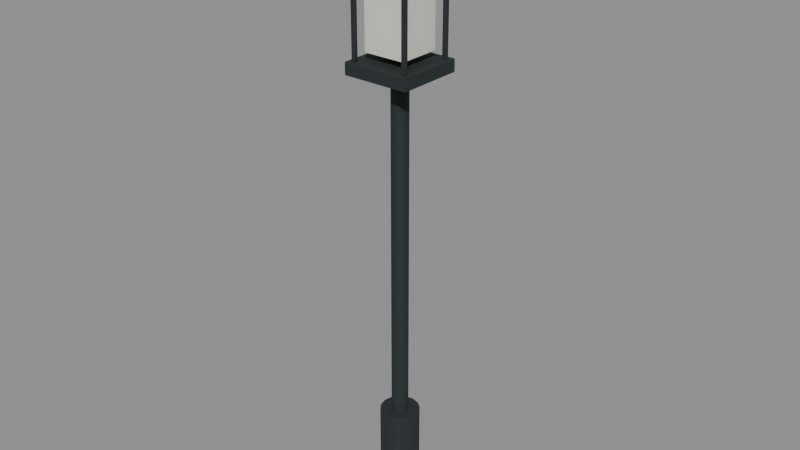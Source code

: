 # Source: source-edit.blend  (saved by Blender 4.0.36; exported with 4.5.12 LTS)
import bpy
from mathutils import Matrix  # noqa: F401  (used for matrix-valued properties, if any)

bpy.ops.wm.read_factory_settings(use_empty=True)
scene = bpy.context.scene
scene.name = 'Scene'

# ---- materials (node trees are filled in below, after node groups)
mat_rural_stone = bpy.data.materials.new('Rural stone')
mat_rural_stone.use_transparent_shadow = False
mat_rural_stone.diffuse_color = (0.1878, 0.1812, 0.1441, 1.0)
mat_dark_rubber = bpy.data.materials.new('Dark rubber')
mat_dark_rubber.use_transparent_shadow = False
mat_dark_rubber.diffuse_color = (0.01938, 0.02732, 0.02956, 1.0)
mat_warm_white = bpy.data.materials.new('Warm white')
mat_warm_white.use_transparent_shadow = False
mat_warm_white.diffuse_color = (0.7529, 0.7529, 0.6445, 1.0)
mat_brass_fittings = bpy.data.materials.new('Brass fittings')
mat_brass_fittings.use_transparent_shadow = False
mat_brass_fittings.diffuse_color = (0.4287, 0.2423, 0.05286, 1.0)

# ---- material node trees
mat_rural_stone.use_nodes = True; mat_rural_stone.node_tree.nodes.clear()
_N = mat_rural_stone.node_tree.nodes; _L = mat_rural_stone.node_tree.links
n0 = _N.new('ShaderNodeBsdfPrincipled'); n0.name = 'Principled BSDF'; n0.location = (10, 300)
n0.inputs[0].default_value = (0.1878, 0.1812, 0.1441, 1.0)
n0.inputs[2].default_value = 0.95
n0.inputs[3].default_value = 1.45
n1 = _N.new('ShaderNodeOutputMaterial'); n1.name = 'Material Output'; n1.location = (300, 300)
_L.new(n0.outputs[0], n1.inputs[0])
n1.is_active_output = True
mat_dark_rubber.use_nodes = True; mat_dark_rubber.node_tree.nodes.clear()
_N = mat_dark_rubber.node_tree.nodes; _L = mat_dark_rubber.node_tree.links
n0 = _N.new('ShaderNodeBsdfPrincipled'); n0.name = 'Principled BSDF'; n0.location = (10, 300)
n0.inputs[0].default_value = (0.01938, 0.02732, 0.02956, 1.0)
n0.inputs[2].default_value = 0.8
n0.inputs[3].default_value = 1.45
n1 = _N.new('ShaderNodeOutputMaterial'); n1.name = 'Material Output'; n1.location = (300, 300)
_L.new(n0.outputs[0], n1.inputs[0])
n1.is_active_output = True
mat_warm_white.use_nodes = True; mat_warm_white.node_tree.nodes.clear()
_N = mat_warm_white.node_tree.nodes; _L = mat_warm_white.node_tree.links
n0 = _N.new('ShaderNodeBsdfPrincipled'); n0.name = 'Principled BSDF'; n0.location = (10, 300)
n0.inputs[0].default_value = (0.7529, 0.7529, 0.6445, 1.0)
n0.inputs[2].default_value = 0.4
n0.inputs[3].default_value = 1.45
n1 = _N.new('ShaderNodeOutputMaterial'); n1.name = 'Material Output'; n1.location = (300, 300)
_L.new(n0.outputs[0], n1.inputs[0])
n1.is_active_output = True
mat_brass_fittings.use_nodes = True; mat_brass_fittings.node_tree.nodes.clear()
_N = mat_brass_fittings.node_tree.nodes; _L = mat_brass_fittings.node_tree.links
n0 = _N.new('ShaderNodeBsdfPrincipled'); n0.name = 'Principled BSDF'; n0.location = (10, 300)
n0.inputs[0].default_value = (0.4287, 0.2423, 0.05286, 1.0)
n0.inputs[1].default_value = 0.6
n0.inputs[2].default_value = 0.73
n0.inputs[3].default_value = 1.45
n1 = _N.new('ShaderNodeOutputMaterial'); n1.name = 'Material Output'; n1.location = (300, 300)
_L.new(n0.outputs[0], n1.inputs[0])
n1.is_active_output = True

# ---- meshes
me_cylinder = bpy.data.meshes.new('Cylinder')
me_cylinder.from_pydata([(0.0, 0.23, -0.08), (0.0, 0.23, 0.08), (0.08802, 0.2125, -0.08), (0.08802, 0.2125, 0.08), (0.1626, 0.1626, -0.08), (0.1626, 0.1626, 0.08), (0.2125, 0.08802, -0.08), (0.2125, 0.08802, 0.08), (0.23, 0.0, -0.08), (0.23, 0.0, 0.08), (0.2125, -0.08802, -0.08), (0.2125, -0.08802, 0.08), (0.1626, -0.1626, -0.08), (0.1626, -0.1626, 0.08), (0.08802, -0.2125, -0.08), (0.08802, -0.2125, 0.08), (0.0, -0.23, -0.08), (0.0, -0.23, 0.08), (-0.08802, -0.2125, -0.08), (-0.08802, -0.2125, 0.08), (-0.1626, -0.1626, -0.08), (-0.1626, -0.1626, 0.08), (-0.2125, -0.08802, -0.08), (-0.2125, -0.08802, 0.08), (-0.23, 0.0, -0.08), (-0.23, 0.0, 0.08), (-0.2125, 0.08802, -0.08), (-0.2125, 0.08802, 0.08), (-0.1626, 0.1626, -0.08), (-0.1626, 0.1626, 0.08), (-0.08802, 0.2125, -0.08), (-0.08802, 0.2125, 0.08)], [], [(0, 1, 3, 2), (2, 3, 5, 4), (4, 5, 7, 6), (6, 7, 9, 8), (8, 9, 11, 10), (10, 11, 13, 12), (12, 13, 15, 14), (14, 15, 17, 16), (16, 17, 19, 18), (18, 19, 21, 20), (20, 21, 23, 22), (22, 23, 25, 24), (24, 25, 27, 26), (26, 27, 29, 28), (3, 1, 31, 29, 27, 25, 23, 21, 19, 17, 15, 13, 11, 9, 7, 5), (28, 29, 31, 30), (30, 31, 1, 0), (0, 2, 4, 6, 8, 10, 12, 14, 16, 18, 20, 22, 24, 26, 28, 30)])
_uv = me_cylinder.uv_layers.new(name='UVMap')
_uv.uv.foreach_set('vector', [1.0, 0.5, 1.0, 1.0, 0.9375, 1.0, 0.9375, 0.5, 0.9375, 0.5, 0.9375, 1.0, 0.875, 1.0, 0.875, 0.5, 0.875, 0.5, 0.875, 1.0, 0.8125, 1.0, 0.8125, 0.5, 0.8125, 0.5, 0.8125, 1.0, 0.75, 1.0, 0.75, 0.5, 0.75, 0.5, 0.75, 1.0, 0.6875, 1.0, 0.6875, 0.5, 0.6875, 0.5, 0.6875, 1.0, 0.625, 1.0, 0.625, 0.5, 0.625, 0.5, 0.625, 1.0, 0.5625, 1.0, 0.5625, 0.5, 0.5625, 0.5, 0.5625, 1.0, 0.5, 1.0, 0.5, 0.5, 0.5, 0.5, 0.5, 1.0, 0.4375, 1.0, 0.4375, 0.5, 0.4375, 0.5, 0.4375, 1.0, 0.375, 1.0, 0.375, 0.5, 0.375, 0.5, 0.375, 1.0, 0.3125, 1.0, 0.3125, 0.5, 0.3125, 0.5, 0.3125, 1.0, 0.25, 1.0, 0.25, 0.5, 0.25, 0.5, 0.25, 1.0, 0.1875, 1.0, 0.1875, 0.5, 0.1875, 0.5, 0.1875, 1.0, 0.125, 1.0, 0.125, 0.5, 0.3418, 0.4717, 0.25, 0.49, 0.1582, 0.4717, 0.08029, 0.4197, 0.02827, 0.3418, 0.01, 0.25, 0.02827, 0.1582, 0.08029, 0.08029, 0.1582, 0.02827, 0.25, 0.01, 0.3418, 0.02827, 0.4197, 0.08029, 0.4717, 0.1582, 0.49, 0.25, 0.4717, 0.3418, 0.4197, 0.4197, 0.125, 0.5, 0.125, 1.0, 0.0625, 1.0, 0.0625, 0.5, 0.0625, 0.5, 0.0625, 1.0, 0.0, 1.0, 0.0, 0.5, 0.75, 0.49, 0.8418, 0.4717, 0.9197, 0.4197, 0.9717, 0.3418, 0.99, 0.25, 0.9717, 0.1582, 0.9197, 0.08029, 0.8418, 0.02827, 0.75, 0.01, 0.6582, 0.02827, 0.5803, 0.08029, 0.5283, 0.1582, 0.51, 0.25, 0.5283, 0.3418, 0.5803, 0.4197, 0.6582, 0.4717])
me_cylinder.materials.append(mat_rural_stone)
me_cylinder.update()
me_cylinder_001 = bpy.data.meshes.new('Cylinder.001')
me_cylinder_001.from_pydata([(0.0, 0.13, -0.3), (0.0, 0.13, 0.3), (0.04975, 0.1201, -0.3), (0.04975, 0.1201, 0.3), (0.09192, 0.09192, -0.3), (0.09192, 0.09192, 0.3), (0.1201, 0.04975, -0.3), (0.1201, 0.04975, 0.3), (0.13, 0.0, -0.3), (0.13, 0.0, 0.3), (0.1201, -0.04975, -0.3), (0.1201, -0.04975, 0.3), (0.09192, -0.09192, -0.3), (0.09192, -0.09192, 0.3), (0.04975, -0.1201, -0.3), (0.04975, -0.1201, 0.3), (0.0, -0.13, -0.3), (0.0, -0.13, 0.3), (-0.04975, -0.1201, -0.3), (-0.04975, -0.1201, 0.3), (-0.09192, -0.09192, -0.3), (-0.09192, -0.09192, 0.3), (-0.1201, -0.04975, -0.3), (-0.1201, -0.04975, 0.3), (-0.13, 0.0, -0.3), (-0.13, 0.0, 0.3), (-0.1201, 0.04975, -0.3), (-0.1201, 0.04975, 0.3), (-0.09192, 0.09192, -0.3), (-0.09192, 0.09192, 0.3), (-0.04975, 0.1201, -0.3), (-0.04975, 0.1201, 0.3)], [], [(0, 1, 3, 2), (2, 3, 5, 4), (4, 5, 7, 6), (6, 7, 9, 8), (8, 9, 11, 10), (10, 11, 13, 12), (12, 13, 15, 14), (14, 15, 17, 16), (16, 17, 19, 18), (18, 19, 21, 20), (20, 21, 23, 22), (22, 23, 25, 24), (24, 25, 27, 26), (26, 27, 29, 28), (3, 1, 31, 29, 27, 25, 23, 21, 19, 17, 15, 13, 11, 9, 7, 5), (28, 29, 31, 30), (30, 31, 1, 0), (0, 2, 4, 6, 8, 10, 12, 14, 16, 18, 20, 22, 24, 26, 28, 30)])
_uv = me_cylinder_001.uv_layers.new(name='UVMap')
_uv.uv.foreach_set('vector', [1.0, 0.5, 1.0, 1.0, 0.9375, 1.0, 0.9375, 0.5, 0.9375, 0.5, 0.9375, 1.0, 0.875, 1.0, 0.875, 0.5, 0.875, 0.5, 0.875, 1.0, 0.8125, 1.0, 0.8125, 0.5, 0.8125, 0.5, 0.8125, 1.0, 0.75, 1.0, 0.75, 0.5, 0.75, 0.5, 0.75, 1.0, 0.6875, 1.0, 0.6875, 0.5, 0.6875, 0.5, 0.6875, 1.0, 0.625, 1.0, 0.625, 0.5, 0.625, 0.5, 0.625, 1.0, 0.5625, 1.0, 0.5625, 0.5, 0.5625, 0.5, 0.5625, 1.0, 0.5, 1.0, 0.5, 0.5, 0.5, 0.5, 0.5, 1.0, 0.4375, 1.0, 0.4375, 0.5, 0.4375, 0.5, 0.4375, 1.0, 0.375, 1.0, 0.375, 0.5, 0.375, 0.5, 0.375, 1.0, 0.3125, 1.0, 0.3125, 0.5, 0.3125, 0.5, 0.3125, 1.0, 0.25, 1.0, 0.25, 0.5, 0.25, 0.5, 0.25, 1.0, 0.1875, 1.0, 0.1875, 0.5, 0.1875, 0.5, 0.1875, 1.0, 0.125, 1.0, 0.125, 0.5, 0.3418, 0.4717, 0.25, 0.49, 0.1582, 0.4717, 0.08029, 0.4197, 0.02827, 0.3418, 0.01, 0.25, 0.02827, 0.1582, 0.08029, 0.08029, 0.1582, 0.02827, 0.25, 0.01, 0.3418, 0.02827, 0.4197, 0.08029, 0.4717, 0.1582, 0.49, 0.25, 0.4717, 0.3418, 0.4197, 0.4197, 0.125, 0.5, 0.125, 1.0, 0.0625, 1.0, 0.0625, 0.5, 0.0625, 0.5, 0.0625, 1.0, 0.0, 1.0, 0.0, 0.5, 0.75, 0.49, 0.8418, 0.4717, 0.9197, 0.4197, 0.9717, 0.3418, 0.99, 0.25, 0.9717, 0.1582, 0.9197, 0.08029, 0.8418, 0.02827, 0.75, 0.01, 0.6582, 0.02827, 0.5803, 0.08029, 0.5283, 0.1582, 0.51, 0.25, 0.5283, 0.3418, 0.5803, 0.4197, 0.6582, 0.4717])
me_cylinder_001.materials.append(mat_dark_rubber)
me_cylinder_001.update()
me_cylinder_002 = bpy.data.meshes.new('Cylinder.002')
me_cylinder_002.from_pydata([(0.0, 0.055, -1.2), (0.0, 0.055, 1.2), (0.02105, 0.05081, -1.2), (0.02105, 0.05081, 1.2), (0.03889, 0.03889, -1.2), (0.03889, 0.03889, 1.2), (0.05081, 0.02105, -1.2), (0.05081, 0.02105, 1.2), (0.055, 0.0, -1.2), (0.055, 0.0, 1.2), (0.05081, -0.02105, -1.2), (0.05081, -0.02105, 1.2), (0.03889, -0.03889, -1.2), (0.03889, -0.03889, 1.2), (0.02105, -0.05081, -1.2), (0.02105, -0.05081, 1.2), (0.0, -0.055, -1.2), (0.0, -0.055, 1.2), (-0.02105, -0.05081, -1.2), (-0.02105, -0.05081, 1.2), (-0.03889, -0.03889, -1.2), (-0.03889, -0.03889, 1.2), (-0.05081, -0.02105, -1.2), (-0.05081, -0.02105, 1.2), (-0.055, 0.0, -1.2), (-0.055, 0.0, 1.2), (-0.05081, 0.02105, -1.2), (-0.05081, 0.02105, 1.2), (-0.03889, 0.03889, -1.2), (-0.03889, 0.03889, 1.2), (-0.02105, 0.05081, -1.2), (-0.02105, 0.05081, 1.2)], [], [(0, 1, 3, 2), (2, 3, 5, 4), (4, 5, 7, 6), (6, 7, 9, 8), (8, 9, 11, 10), (10, 11, 13, 12), (12, 13, 15, 14), (14, 15, 17, 16), (16, 17, 19, 18), (18, 19, 21, 20), (20, 21, 23, 22), (22, 23, 25, 24), (24, 25, 27, 26), (26, 27, 29, 28), (3, 1, 31, 29, 27, 25, 23, 21, 19, 17, 15, 13, 11, 9, 7, 5), (28, 29, 31, 30), (30, 31, 1, 0), (0, 2, 4, 6, 8, 10, 12, 14, 16, 18, 20, 22, 24, 26, 28, 30)])
_uv = me_cylinder_002.uv_layers.new(name='UVMap')
_uv.uv.foreach_set('vector', [1.0, 0.5, 1.0, 1.0, 0.9375, 1.0, 0.9375, 0.5, 0.9375, 0.5, 0.9375, 1.0, 0.875, 1.0, 0.875, 0.5, 0.875, 0.5, 0.875, 1.0, 0.8125, 1.0, 0.8125, 0.5, 0.8125, 0.5, 0.8125, 1.0, 0.75, 1.0, 0.75, 0.5, 0.75, 0.5, 0.75, 1.0, 0.6875, 1.0, 0.6875, 0.5, 0.6875, 0.5, 0.6875, 1.0, 0.625, 1.0, 0.625, 0.5, 0.625, 0.5, 0.625, 1.0, 0.5625, 1.0, 0.5625, 0.5, 0.5625, 0.5, 0.5625, 1.0, 0.5, 1.0, 0.5, 0.5, 0.5, 0.5, 0.5, 1.0, 0.4375, 1.0, 0.4375, 0.5, 0.4375, 0.5, 0.4375, 1.0, 0.375, 1.0, 0.375, 0.5, 0.375, 0.5, 0.375, 1.0, 0.3125, 1.0, 0.3125, 0.5, 0.3125, 0.5, 0.3125, 1.0, 0.25, 1.0, 0.25, 0.5, 0.25, 0.5, 0.25, 1.0, 0.1875, 1.0, 0.1875, 0.5, 0.1875, 0.5, 0.1875, 1.0, 0.125, 1.0, 0.125, 0.5, 0.3418, 0.4717, 0.25, 0.49, 0.1582, 0.4717, 0.08029, 0.4197, 0.02827, 0.3418, 0.01, 0.25, 0.02827, 0.1582, 0.08029, 0.08029, 0.1582, 0.02827, 0.25, 0.01, 0.3418, 0.02827, 0.4197, 0.08029, 0.4717, 0.1582, 0.49, 0.25, 0.4717, 0.3418, 0.4197, 0.4197, 0.125, 0.5, 0.125, 1.0, 0.0625, 1.0, 0.0625, 0.5, 0.0625, 0.5, 0.0625, 1.0, 0.0, 1.0, 0.0, 0.5, 0.75, 0.49, 0.8418, 0.4717, 0.9197, 0.4197, 0.9717, 0.3418, 0.99, 0.25, 0.9717, 0.1582, 0.9197, 0.08029, 0.8418, 0.02827, 0.75, 0.01, 0.6582, 0.02827, 0.5803, 0.08029, 0.5283, 0.1582, 0.51, 0.25, 0.5283, 0.3418, 0.5803, 0.4197, 0.6582, 0.4717])
me_cylinder_002.materials.append(mat_dark_rubber)
me_cylinder_002.update()
me_cube = bpy.data.meshes.new('Cube')
me_cube.from_pydata([(-0.22, -0.22, -0.04), (-0.22, -0.22, 0.04), (-0.22, 0.22, -0.04), (-0.22, 0.22, 0.04), (0.22, -0.22, -0.04), (0.22, -0.22, 0.04), (0.22, 0.22, -0.04), (0.22, 0.22, 0.04)], [], [(0, 1, 3, 2), (2, 3, 7, 6), (6, 7, 5, 4), (4, 5, 1, 0), (2, 6, 4, 0), (7, 3, 1, 5)])
_uv = me_cube.uv_layers.new(name='UVMap')
_uv.uv.foreach_set('vector', [0.375, 0.0, 0.625, 0.0, 0.625, 0.25, 0.375, 0.25, 0.375, 0.25, 0.625, 0.25, 0.625, 0.5, 0.375, 0.5, 0.375, 0.5, 0.625, 0.5, 0.625, 0.75, 0.375, 0.75, 0.375, 0.75, 0.625, 0.75, 0.625, 1.0, 0.375, 1.0, 0.125, 0.5, 0.375, 0.5, 0.375, 0.75, 0.125, 0.75, 0.625, 0.5, 0.875, 0.5, 0.875, 0.75, 0.625, 0.75])
me_cube.materials.append(mat_dark_rubber)
me_cube.update()
me_cube_001 = bpy.data.meshes.new('Cube.001')
me_cube_001.from_pydata([(-0.0125, -0.0125, -0.3), (-0.0125, -0.0125, 0.3), (-0.0125, 0.0125, -0.3), (-0.0125, 0.0125, 0.3), (0.0125, -0.0125, -0.3), (0.0125, -0.0125, 0.3), (0.0125, 0.0125, -0.3), (0.0125, 0.0125, 0.3)], [], [(0, 1, 3, 2), (2, 3, 7, 6), (6, 7, 5, 4), (4, 5, 1, 0), (2, 6, 4, 0), (7, 3, 1, 5)])
_uv = me_cube_001.uv_layers.new(name='UVMap')
_uv.uv.foreach_set('vector', [0.375, 0.0, 0.625, 0.0, 0.625, 0.25, 0.375, 0.25, 0.375, 0.25, 0.625, 0.25, 0.625, 0.5, 0.375, 0.5, 0.375, 0.5, 0.625, 0.5, 0.625, 0.75, 0.375, 0.75, 0.375, 0.75, 0.625, 0.75, 0.625, 1.0, 0.375, 1.0, 0.125, 0.5, 0.375, 0.5, 0.375, 0.75, 0.125, 0.75, 0.625, 0.5, 0.875, 0.5, 0.875, 0.75, 0.625, 0.75])
me_cube_001.materials.append(mat_dark_rubber)
me_cube_001.update()
me_cube_002 = bpy.data.meshes.new('Cube.002')
me_cube_002.from_pydata([(-0.0125, -0.0125, -0.3), (-0.0125, -0.0125, 0.3), (-0.0125, 0.0125, -0.3), (-0.0125, 0.0125, 0.3), (0.0125, -0.0125, -0.3), (0.0125, -0.0125, 0.3), (0.0125, 0.0125, -0.3), (0.0125, 0.0125, 0.3)], [], [(0, 1, 3, 2), (2, 3, 7, 6), (6, 7, 5, 4), (4, 5, 1, 0), (2, 6, 4, 0), (7, 3, 1, 5)])
_uv = me_cube_002.uv_layers.new(name='UVMap')
_uv.uv.foreach_set('vector', [0.375, 0.0, 0.625, 0.0, 0.625, 0.25, 0.375, 0.25, 0.375, 0.25, 0.625, 0.25, 0.625, 0.5, 0.375, 0.5, 0.375, 0.5, 0.625, 0.5, 0.625, 0.75, 0.375, 0.75, 0.375, 0.75, 0.625, 0.75, 0.625, 1.0, 0.375, 1.0, 0.125, 0.5, 0.375, 0.5, 0.375, 0.75, 0.125, 0.75, 0.625, 0.5, 0.875, 0.5, 0.875, 0.75, 0.625, 0.75])
me_cube_002.materials.append(mat_dark_rubber)
me_cube_002.update()
me_cube_003 = bpy.data.meshes.new('Cube.003')
me_cube_003.from_pydata([(-0.0125, -0.0125, -0.3), (-0.0125, -0.0125, 0.3), (-0.0125, 0.0125, -0.3), (-0.0125, 0.0125, 0.3), (0.0125, -0.0125, -0.3), (0.0125, -0.0125, 0.3), (0.0125, 0.0125, -0.3), (0.0125, 0.0125, 0.3)], [], [(0, 1, 3, 2), (2, 3, 7, 6), (6, 7, 5, 4), (4, 5, 1, 0), (2, 6, 4, 0), (7, 3, 1, 5)])
_uv = me_cube_003.uv_layers.new(name='UVMap')
_uv.uv.foreach_set('vector', [0.375, 0.0, 0.625, 0.0, 0.625, 0.25, 0.375, 0.25, 0.375, 0.25, 0.625, 0.25, 0.625, 0.5, 0.375, 0.5, 0.375, 0.5, 0.625, 0.5, 0.625, 0.75, 0.375, 0.75, 0.375, 0.75, 0.625, 0.75, 0.625, 1.0, 0.375, 1.0, 0.125, 0.5, 0.375, 0.5, 0.375, 0.75, 0.125, 0.75, 0.625, 0.5, 0.875, 0.5, 0.875, 0.75, 0.625, 0.75])
me_cube_003.materials.append(mat_dark_rubber)
me_cube_003.update()
me_cube_004 = bpy.data.meshes.new('Cube.004')
me_cube_004.from_pydata([(-0.0125, -0.0125, -0.3), (-0.0125, -0.0125, 0.3), (-0.0125, 0.0125, -0.3), (-0.0125, 0.0125, 0.3), (0.0125, -0.0125, -0.3), (0.0125, -0.0125, 0.3), (0.0125, 0.0125, -0.3), (0.0125, 0.0125, 0.3)], [], [(0, 1, 3, 2), (2, 3, 7, 6), (6, 7, 5, 4), (4, 5, 1, 0), (2, 6, 4, 0), (7, 3, 1, 5)])
_uv = me_cube_004.uv_layers.new(name='UVMap')
_uv.uv.foreach_set('vector', [0.375, 0.0, 0.625, 0.0, 0.625, 0.25, 0.375, 0.25, 0.375, 0.25, 0.625, 0.25, 0.625, 0.5, 0.375, 0.5, 0.375, 0.5, 0.625, 0.5, 0.625, 0.75, 0.375, 0.75, 0.375, 0.75, 0.625, 0.75, 0.625, 1.0, 0.375, 1.0, 0.125, 0.5, 0.375, 0.5, 0.375, 0.75, 0.125, 0.75, 0.625, 0.5, 0.875, 0.5, 0.875, 0.75, 0.625, 0.75])
me_cube_004.materials.append(mat_dark_rubber)
me_cube_004.update()
me_cube_005 = bpy.data.meshes.new('Cube.005')
me_cube_005.from_pydata([(-0.14, -0.14, -0.25), (-0.14, -0.14, 0.25), (-0.14, 0.14, -0.25), (-0.14, 0.14, 0.25), (0.14, -0.14, -0.25), (0.14, -0.14, 0.25), (0.14, 0.14, -0.25), (0.14, 0.14, 0.25)], [], [(0, 1, 3, 2), (2, 3, 7, 6), (6, 7, 5, 4), (4, 5, 1, 0), (2, 6, 4, 0), (7, 3, 1, 5)])
_uv = me_cube_005.uv_layers.new(name='UVMap')
_uv.uv.foreach_set('vector', [0.375, 0.0, 0.625, 0.0, 0.625, 0.25, 0.375, 0.25, 0.375, 0.25, 0.625, 0.25, 0.625, 0.5, 0.375, 0.5, 0.375, 0.5, 0.625, 0.5, 0.625, 0.75, 0.375, 0.75, 0.375, 0.75, 0.625, 0.75, 0.625, 1.0, 0.375, 1.0, 0.125, 0.5, 0.375, 0.5, 0.375, 0.75, 0.125, 0.75, 0.625, 0.5, 0.875, 0.5, 0.875, 0.75, 0.625, 0.75])
me_cube_005.materials.append(mat_warm_white)
me_cube_005.update()
me_pitched_cap = bpy.data.meshes.new('Pitched_Cap')
me_pitched_cap.from_pydata([(-0.27, -0.27, 3.68), (0.27, -0.27, 3.68), (0.27, 0.27, 3.68), (-0.27, 0.27, 3.68), (0.0, 0.0, 3.96)], [], [(0, 3, 2, 1), (0, 1, 4), (1, 2, 4), (2, 3, 4), (3, 0, 4)])
me_pitched_cap.materials.append(mat_dark_rubber)
me_pitched_cap.update()
me_cylinder_003 = bpy.data.meshes.new('Cylinder.003')
me_cylinder_003.from_pydata([(0.0, 0.035, -0.06), (0.0, 0.035, 0.06), (0.01339, 0.03234, -0.06), (0.01339, 0.03234, 0.06), (0.02475, 0.02475, -0.06), (0.02475, 0.02475, 0.06), (0.03234, 0.01339, -0.06), (0.03234, 0.01339, 0.06), (0.035, 0.0, -0.06), (0.035, 0.0, 0.06), (0.03234, -0.01339, -0.06), (0.03234, -0.01339, 0.06), (0.02475, -0.02475, -0.06), (0.02475, -0.02475, 0.06), (0.01339, -0.03234, -0.06), (0.01339, -0.03234, 0.06), (0.0, -0.035, -0.06), (0.0, -0.035, 0.06), (-0.01339, -0.03234, -0.06), (-0.01339, -0.03234, 0.06), (-0.02475, -0.02475, -0.06), (-0.02475, -0.02475, 0.06), (-0.03234, -0.01339, -0.06), (-0.03234, -0.01339, 0.06), (-0.035, 0.0, -0.06), (-0.035, 0.0, 0.06), (-0.03234, 0.01339, -0.06), (-0.03234, 0.01339, 0.06), (-0.02475, 0.02475, -0.06), (-0.02475, 0.02475, 0.06), (-0.01339, 0.03234, -0.06), (-0.01339, 0.03234, 0.06)], [], [(0, 1, 3, 2), (2, 3, 5, 4), (4, 5, 7, 6), (6, 7, 9, 8), (8, 9, 11, 10), (10, 11, 13, 12), (12, 13, 15, 14), (14, 15, 17, 16), (16, 17, 19, 18), (18, 19, 21, 20), (20, 21, 23, 22), (22, 23, 25, 24), (24, 25, 27, 26), (26, 27, 29, 28), (3, 1, 31, 29, 27, 25, 23, 21, 19, 17, 15, 13, 11, 9, 7, 5), (28, 29, 31, 30), (30, 31, 1, 0), (0, 2, 4, 6, 8, 10, 12, 14, 16, 18, 20, 22, 24, 26, 28, 30)])
_uv = me_cylinder_003.uv_layers.new(name='UVMap')
_uv.uv.foreach_set('vector', [1.0, 0.5, 1.0, 1.0, 0.9375, 1.0, 0.9375, 0.5, 0.9375, 0.5, 0.9375, 1.0, 0.875, 1.0, 0.875, 0.5, 0.875, 0.5, 0.875, 1.0, 0.8125, 1.0, 0.8125, 0.5, 0.8125, 0.5, 0.8125, 1.0, 0.75, 1.0, 0.75, 0.5, 0.75, 0.5, 0.75, 1.0, 0.6875, 1.0, 0.6875, 0.5, 0.6875, 0.5, 0.6875, 1.0, 0.625, 1.0, 0.625, 0.5, 0.625, 0.5, 0.625, 1.0, 0.5625, 1.0, 0.5625, 0.5, 0.5625, 0.5, 0.5625, 1.0, 0.5, 1.0, 0.5, 0.5, 0.5, 0.5, 0.5, 1.0, 0.4375, 1.0, 0.4375, 0.5, 0.4375, 0.5, 0.4375, 1.0, 0.375, 1.0, 0.375, 0.5, 0.375, 0.5, 0.375, 1.0, 0.3125, 1.0, 0.3125, 0.5, 0.3125, 0.5, 0.3125, 1.0, 0.25, 1.0, 0.25, 0.5, 0.25, 0.5, 0.25, 1.0, 0.1875, 1.0, 0.1875, 0.5, 0.1875, 0.5, 0.1875, 1.0, 0.125, 1.0, 0.125, 0.5, 0.3418, 0.4717, 0.25, 0.49, 0.1582, 0.4717, 0.08029, 0.4197, 0.02827, 0.3418, 0.01, 0.25, 0.02827, 0.1582, 0.08029, 0.08029, 0.1582, 0.02827, 0.25, 0.01, 0.3418, 0.02827, 0.4197, 0.08029, 0.4717, 0.1582, 0.49, 0.25, 0.4717, 0.3418, 0.4197, 0.4197, 0.125, 0.5, 0.125, 1.0, 0.0625, 1.0, 0.0625, 0.5, 0.0625, 0.5, 0.0625, 1.0, 0.0, 1.0, 0.0, 0.5, 0.75, 0.49, 0.8418, 0.4717, 0.9197, 0.4197, 0.9717, 0.3418, 0.99, 0.25, 0.9717, 0.1582, 0.9197, 0.08029, 0.8418, 0.02827, 0.75, 0.01, 0.6582, 0.02827, 0.5803, 0.08029, 0.5283, 0.1582, 0.51, 0.25, 0.5283, 0.3418, 0.5803, 0.4197, 0.6582, 0.4717])
me_cylinder_003.materials.append(mat_brass_fittings)
me_cylinder_003.update()

# ---- objects
ob_asset_heritagestreetlamp = bpy.data.objects.new('ASSET_HeritageStreetLamp', None)
ob_foot = bpy.data.objects.new('Foot', me_cylinder)
ob_plinth = bpy.data.objects.new('Plinth', me_cylinder_001)
ob_pole = bpy.data.objects.new('Pole', me_cylinder_002)
ob_lantern_base = bpy.data.objects.new('Lantern_Base', me_cube)
ob_lantern_stile = bpy.data.objects.new('Lantern_Stile', me_cube_001)
ob_lantern_stile_001 = bpy.data.objects.new('Lantern_Stile.001', me_cube_002)
ob_lantern_stile_002 = bpy.data.objects.new('Lantern_Stile.002', me_cube_003)
ob_lantern_stile_003 = bpy.data.objects.new('Lantern_Stile.003', me_cube_004)
ob_warm_diffuser = bpy.data.objects.new('Warm_Diffuser', me_cube_005)
ob_pitched_cap = bpy.data.objects.new('Pitched_Cap', me_pitched_cap)
ob_finial = bpy.data.objects.new('Finial', me_cylinder_003)

# ---- transforms, parenting, visibility, modifiers, constraints
ob_asset_heritagestreetlamp.location = (0.0, 0.0, 0.0)
ob_foot.parent = ob_asset_heritagestreetlamp
ob_foot.location = (0.0, 0.0, 0.08)
ob_plinth.parent = ob_asset_heritagestreetlamp
ob_plinth.location = (0.0, 0.0, 0.38)
ob_pole.parent = ob_asset_heritagestreetlamp
ob_pole.location = (0.0, 0.0, 1.8)
ob_lantern_base.parent = ob_asset_heritagestreetlamp
ob_lantern_base.location = (0.0, 0.0, 3.03)
_m = ob_lantern_base.modifiers.new('Editable eased edges', 'BEVEL')
_m.width = 0.002
_m.width_pct = 0.002
_m.segments = 2
ob_lantern_stile.parent = ob_asset_heritagestreetlamp
ob_lantern_stile.location = (-0.18, -0.18, 3.37)
_m = ob_lantern_stile.modifiers.new('Editable eased edges', 'BEVEL')
_m.width = 0.002
_m.width_pct = 0.002
_m.segments = 2
ob_lantern_stile_001.parent = ob_asset_heritagestreetlamp
ob_lantern_stile_001.location = (-0.18, 0.18, 3.37)
_m = ob_lantern_stile_001.modifiers.new('Editable eased edges', 'BEVEL')
_m.width = 0.002
_m.width_pct = 0.002
_m.segments = 2
ob_lantern_stile_002.parent = ob_asset_heritagestreetlamp
ob_lantern_stile_002.location = (0.18, -0.18, 3.37)
_m = ob_lantern_stile_002.modifiers.new('Editable eased edges', 'BEVEL')
_m.width = 0.002
_m.width_pct = 0.002
_m.segments = 2
ob_lantern_stile_003.parent = ob_asset_heritagestreetlamp
ob_lantern_stile_003.location = (0.18, 0.18, 3.37)
_m = ob_lantern_stile_003.modifiers.new('Editable eased edges', 'BEVEL')
_m.width = 0.002
_m.width_pct = 0.002
_m.segments = 2
ob_warm_diffuser.parent = ob_asset_heritagestreetlamp
ob_warm_diffuser.location = (0.0, 0.0, 3.37)
_m = ob_warm_diffuser.modifiers.new('Editable eased edges', 'BEVEL')
_m.width = 0.002
_m.width_pct = 0.002
_m.segments = 2
ob_pitched_cap.parent = ob_asset_heritagestreetlamp
ob_pitched_cap.location = (0.0, 0.0, 0.0)
ob_finial.parent = ob_asset_heritagestreetlamp
ob_finial.location = (0.123, 0.0, 4.0)

# ---- collection membership
scene.collection.objects.link(ob_asset_heritagestreetlamp)
scene.collection.objects.link(ob_foot)
scene.collection.objects.link(ob_plinth)
scene.collection.objects.link(ob_pole)
scene.collection.objects.link(ob_lantern_base)
scene.collection.objects.link(ob_lantern_stile)
scene.collection.objects.link(ob_lantern_stile_001)
scene.collection.objects.link(ob_lantern_stile_002)
scene.collection.objects.link(ob_lantern_stile_003)
scene.collection.objects.link(ob_warm_diffuser)
scene.collection.objects.link(ob_pitched_cap)
scene.collection.objects.link(ob_finial)

# ---- scene / render settings (as saved in the file)
scene.frame_start = 1; scene.frame_end = 49; scene.frame_set(1)
scene.render.engine = 'BLENDER_EEVEE_NEXT'
scene.cycles.sampling_pattern = 'TABULATED_SOBOL'
bpy.context.view_layer.update()

# ---- added for rendering (the .blend has no active camera and no usable light): camera, sun + grey world if the file has none
cam_auto = bpy.data.cameras.new('AutoCamera')
cam_auto.lens = 50.0
cam_auto.sensor_width = 36.0
cam_auto.clip_end = 1000.0
ob_auto_camera = bpy.data.objects.new('AutoCamera', cam_auto)
scene.collection.objects.link(ob_auto_camera)
ob_auto_camera.location = (3.82229, -4.58674, 5.08783)
ob_auto_camera.rotation_euler = (1.09748, -7.21219e-08, 0.694738)
scene.camera = ob_auto_camera
light_auto_sun = bpy.data.lights.new('AutoSun', 'SUN')
light_auto_sun.energy = 3.0
light_auto_sun.angle = 0.0523599
ob_auto_sun = bpy.data.objects.new('AutoSun', light_auto_sun)
scene.collection.objects.link(ob_auto_sun)
ob_auto_sun.rotation_euler = (0.872665, 0.174533, 0.523599)
if scene.world is None:
    world_auto = bpy.data.worlds.new('AutoWorld')
    world_auto.color = (0.3, 0.3, 0.3)
    scene.world = world_auto
bpy.context.view_layer.update()
